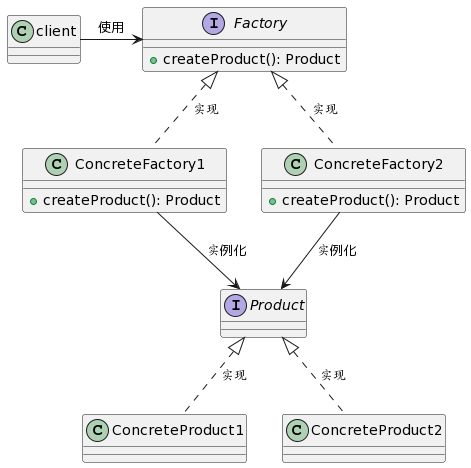

The diagram above was rendered by PlantUML. Its source (embedded in the PNG):
@startuml
interface Factory {
  +createProduct(): Product
}

class ConcreteFactory1  {
  +createProduct(): Product
}

class ConcreteFactory2  {
  +createProduct(): Product
}

interface Product {}

client -right-> Factory : 使用

Factory <|.down. ConcreteFactory1 : 实现
Factory <|.down. ConcreteFactory2 : 实现

ConcreteFactory1 --> Product : 实例化
ConcreteFactory2 --> Product : 实例化

Product <|.. ConcreteProduct1 : 实现
Product <|.. ConcreteProduct2 : 实现
@enduml